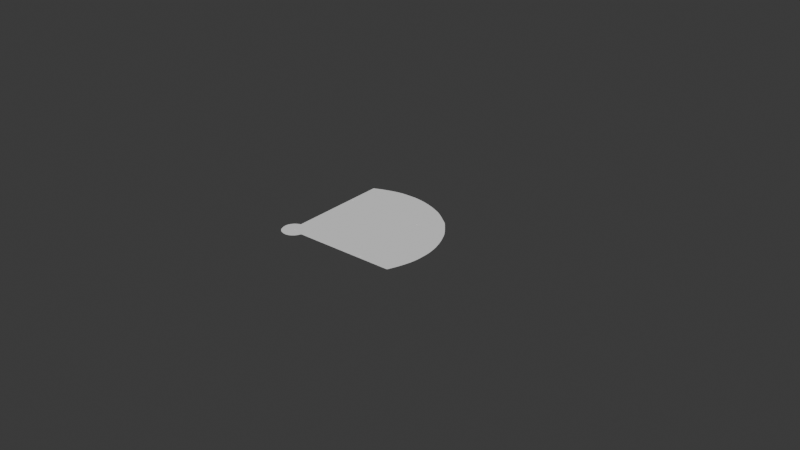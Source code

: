 # Source: infield.blend  (saved by Blender 5.1.30; exported with 4.5.12 LTS)
import bpy
from mathutils import Matrix  # noqa: F401  (used for matrix-valued properties, if any)

bpy.ops.wm.read_factory_settings(use_empty=True)
scene = bpy.context.scene
scene.name = 'Scene'

# ---- collections
col_collection = bpy.data.collections.new('Collection'); scene.collection.children.link(col_collection)
col_field = bpy.data.collections.new('Field'); scene.collection.children.link(col_field)

# ---- images (referenced by path relative to the original .blend; pixels are not part of the script)
import os
ASSET_DIR = os.environ.get("B2B_ASSET_DIR", "")  # directory of the original .blend (textures are referenced by path, not embedded)
HERE = os.path.dirname(os.path.abspath(__file__))  # packed textures are extracted next to this script under _unpacked/

def load_image(name, relpath, width, height, colorspace="sRGB"):
    """Load a texture the original file referenced (path relative to the .blend, or extracted next to this script)."""
    p = next((c for c in (os.path.join(HERE, relpath), os.path.join(ASSET_DIR, relpath)) if relpath and os.path.exists(c)), "")
    if p:
        img = bpy.data.images.load(p, check_existing=True)
        img.name = name
    else:  # same state as the original file: an image datablock whose file is absent (Cycles renders it pink)
        img = bpy.data.images.new(name, width, height)
        img.source = "FILE"
        img.filepath = "//" + (relpath or name)
    img.colorspace_settings.name = colorspace
    return img
img_material3_jpg = load_image('Material3.jpg', 'Material3.jpg', 1024, 1024, 'sRGB')
img_groundcover_sand_smooth1_jpg = load_image('Groundcover_Sand_Smooth1.jpg', 'Groundcover_Sand_Smooth1.jpg', 1024, 1024, 'sRGB')

# ---- materials (node trees are filled in below, after node groups)
mat_grass = bpy.data.materials.new('Grass')
mat_clay = bpy.data.materials.new('Clay')

# ---- material node trees
mat_grass.use_nodes = True; mat_grass.node_tree.nodes.clear()
_N = mat_grass.node_tree.nodes; _L = mat_grass.node_tree.links
n0 = _N.new('ShaderNodeBsdfPrincipled'); n0.name = 'Principled BSDF'; n0.location = (-200, 100)
n1 = _N.new('ShaderNodeOutputMaterial'); n1.name = 'Material Output'; n1.location = (200, 100)
n2 = _N.new('ShaderNodeTexImage'); n2.name = 'Image Texture'; n2.location = (-526, 90)
n2.image = img_material3_jpg
_L.new(n0.outputs[0], n1.inputs[0])
_L.new(n2.outputs[0], n0.inputs[0])
n1.is_active_output = True
mat_clay.use_nodes = True; mat_clay.node_tree.nodes.clear()
_N = mat_clay.node_tree.nodes; _L = mat_clay.node_tree.links
n0 = _N.new('ShaderNodeBsdfPrincipled'); n0.name = 'Principled BSDF'; n0.location = (-200, 100)
n1 = _N.new('ShaderNodeOutputMaterial'); n1.name = 'Material Output'; n1.location = (200, 100)
n2 = _N.new('ShaderNodeTexImage'); n2.name = 'Image Texture'; n2.location = (-580, 94)
n2.image = img_groundcover_sand_smooth1_jpg
_L.new(n0.outputs[0], n1.inputs[0])
_L.new(n2.outputs[0], n0.inputs[0])
n1.is_active_output = True

# ---- world
world_world = bpy.data.worlds.new('World'); scene.world = world_world
world_world.use_nodes = True; world_world.node_tree.nodes.clear()
_N = world_world.node_tree.nodes; _L = world_world.node_tree.links
n0 = _N.new('ShaderNodeOutputWorld'); n0.name = 'World Output'; n0.location = (200, 100)
n1 = _N.new('ShaderNodeBackground'); n1.name = 'Background'; n1.location = (-200, 100)
n1.inputs[0].default_value = (0.05088, 0.05088, 0.05088, 1.0)
_L.new(n1.outputs[0], n0.inputs[0])
n0.is_active_output = True
world_world.color = (0.05088, 0.05088, 0.05088)
world_world.sun_shadow_jitter_overblur = 0.0

# ---- meshes
me_mesh_005 = bpy.data.meshes.new('Mesh.005')
me_mesh_005.from_pydata([(0.01113, 0.01303, 6.939e-18), (0.01113, 0.04066, -6.939e-18), (0.01113, -0.01459, -5.821e-11), (0.04796, -0.01459, -5.821e-11), (0.04796, 0.04066, -5.821e-11), (0.01343, 0.01303, -5.524e-12), (0.01343, 0.03835, -5.524e-12), (0.01343, -0.01229, -5.453e-11), (0.04566, -0.01229, -5.453e-11), (0.04566, 0.03835, -5.453e-11), (0.04566, 0.01303, -5.453e-11), (0.04796, 0.01303, -5.821e-11), (-9.313e-10, -0.08825, -5.821e-11), (0.02455, -0.01459, -5.821e-11), (0.02455, -0.08825, -5.821e-11), (0.02225, -0.01459, -5.821e-11), (0.02225, -0.08595, -5.821e-11), (-9.313e-10, -0.08595, -5.821e-11), (-0.02225, -0.08595, -5.821e-11), (-0.02225, -0.01459, -5.821e-11), (-0.02455, -0.08825, -5.821e-11), (-0.02455, -0.01459, -5.821e-11), (-0.04796, 0.01303, -5.821e-11), (-0.04566, 0.01303, -5.457e-11), (-0.04566, 0.03835, -5.457e-11), (-0.04566, -0.01229, -5.457e-11), (-0.01343, -0.01229, -5.457e-11), (-0.01343, 0.03835, -7.276e-12), (-0.01343, 0.01303, -7.276e-12), (-0.04796, 0.04066, -5.821e-11), (-0.04796, -0.01459, -5.821e-11), (-0.01113, -0.01459, -5.821e-11), (-0.01113, 0.04066, 6.939e-18), (-0.01113, 0.01303, 6.939e-18), (-9.313e-10, 0.0, 0.0), (0.006504, 0.006511, 0.0), (0.006504, 0.01303, 0.0), (-1.884e-05, 0.01303, 0.0), (-9.313e-10, 0.0, 0.0007673), (0.006504, 0.006511, 0.0007673), (0.006504, 0.01303, 0.0007673), (-1.884e-05, 0.01303, 0.0007673), (-0.006504, 0.006511, 0.0), (-0.006504, 0.01303, 0.0), (1.871e-05, 0.01303, 0.0), (-0.006504, 0.006511, 0.0007673), (-0.006504, 0.01303, 0.0007673), (1.871e-05, 0.01303, 0.0007673), (7.153e-06, -0.1249, -8.367e-11), (0.006021, -0.1249, -8.367e-11), (0.01305, -0.1242, -8.367e-11), (0.02003, -0.123, -8.367e-11), (0.02693, -0.1213, -8.367e-11), (0.03373, -0.1191, -8.367e-11), (0.04041, -0.1166, -8.367e-11), (0.04692, -0.1137, -8.367e-11), (0.05325, -0.1106, -8.367e-11), (0.05937, -0.1072, -8.367e-11), (0.06526, -0.1038, -8.367e-11), (0.07088, -0.1002, -8.367e-11), (0.07621, -0.09661, -8.367e-11), (0.08369, -0.09089, -8.367e-11), (0.09029, -0.08477, -8.367e-11), (0.09608, -0.07829, -8.367e-11), (0.1011, -0.07151, -8.367e-11), (0.1054, -0.06447, -8.367e-11), (0.1091, -0.05723, -8.367e-11), (0.1122, -0.04983, -8.367e-11), (0.1147, -0.04234, -8.367e-11), (0.1167, -0.03481, -8.367e-11), (0.1183, -0.02727, -8.367e-11), (0.1196, -0.0198, -8.367e-11), (0.1205, -0.01243, -8.367e-11), (0.1209, -0.005013, -8.367e-11), (0.1208, 0.002308, -8.367e-11), (0.1201, 0.009497, -8.367e-11), (0.119, 0.01652, -8.367e-11), (0.1176, 0.02333, -8.367e-11), (0.1158, 0.02991, -8.367e-11), (0.1138, 0.0362, -8.367e-11), (0.1117, 0.04218, -8.367e-11), (0.1095, 0.0478, -8.367e-11), (0.1073, 0.05304, -8.367e-11), (0.1052, 0.05785, -8.367e-11), (7.272e-06, 1.052, -5.821e-11), (0.004884, 1.052, -5.821e-11), (0.01108, 1.052, -5.821e-11), (0.01745, 1.053, -5.821e-11), (0.02389, 1.054, -5.821e-11), (0.03029, 1.055, -5.821e-11), (0.03654, 1.056, -5.821e-11), (0.04253, 1.058, -5.821e-11), (0.04815, 1.06, -5.821e-11), (0.0533, 1.062, -5.821e-11), (0.05787, 1.064, -5.821e-11), (0.06176, 1.066, -5.821e-11), (0.06484, 1.068, -5.821e-11), (0.09949, 1.033, -5.821e-11), (0.1341, 0.9985, -5.821e-11), (0.1687, 0.9636, -5.821e-11), (0.2032, 0.9288, -5.821e-11), (0.2378, 0.8939, -5.821e-11), (0.2724, 0.8591, -5.821e-11), (0.307, 0.8242, -5.821e-11), (0.3416, 0.7893, -5.821e-11), (0.3763, 0.7543, -5.821e-11), (0.4111, 0.7193, -5.821e-11), (0.446, 0.6841, -5.821e-11), (0.4809, 0.6489, -5.821e-11), (0.474, 0.6402, -5.821e-11), (0.4686, 0.6299, -5.821e-11), (0.4648, 0.6186, -5.821e-11), (0.4624, 0.6064, -5.821e-11), (0.4612, 0.5938, -5.821e-11), (0.4612, 0.5811, -5.821e-11), (0.4623, 0.5686, -5.821e-11), (0.4642, 0.5568, -5.821e-11), (0.467, 0.5459, -5.821e-11), (0.4705, 0.5364, -5.821e-11), (0.4745, 0.5286, -5.821e-11), (0.479, 0.5228, -5.821e-11), (0.06282, 0.1037, -6.912e-11), (0.05888, 0.1053, -6.912e-11), (0.05472, 0.1069, -6.912e-11), (0.05032, 0.1086, -6.912e-11), (0.04569, 0.1102, -6.912e-11), (0.04081, 0.1119, -6.912e-11), (0.03567, 0.1134, -6.912e-11), (0.03026, 0.1148, -6.912e-11), (0.02459, 0.1161, -6.912e-11), (0.01863, 0.1171, -6.912e-11), (0.01238, 0.1178, -6.912e-11), (0.005827, 0.1182, -6.912e-11), (7.212e-06, 0.1182, -6.912e-11), (0.1032, 0.06219, -8.367e-11), (0.8381, 0.8035, -8.367e-11), (0.8372, 0.8084, -8.367e-11), (0.8331, 0.8206, -8.367e-11), (0.8261, 0.8391, -8.367e-11), (0.8163, 0.8628, -8.367e-11), (0.8041, 0.8906, -8.367e-11), (0.7897, 0.9214, -8.367e-11), (0.7733, 0.9542, -8.367e-11), (0.7552, 0.9878, -8.367e-11), (0.7357, 1.021, -8.367e-11), (0.7149, 1.053, -8.367e-11), (0.6931, 1.083, -8.367e-11), (0.6706, 1.109, -8.367e-11), (0.6561, 1.125, -8.367e-11), (0.6429, 1.139, -8.367e-11), (0.6306, 1.152, -8.367e-11), (0.6189, 1.164, -8.367e-11), (0.6077, 1.176, -8.367e-11), (0.5966, 1.187, -8.367e-11), (0.5852, 1.198, -8.367e-11), (0.5735, 1.208, -8.367e-11), (0.5609, 1.219, -8.367e-11), (0.5474, 1.23, -8.367e-11), (0.5325, 1.241, -8.367e-11), (0.516, 1.253, -8.367e-11), (0.4957, 1.268, -8.367e-11), (0.4752, 1.281, -8.367e-11), (0.4545, 1.293, -8.367e-11), (0.4336, 1.305, -8.367e-11), (0.4124, 1.317, -8.367e-11), (0.3909, 1.327, -8.367e-11), (0.369, 1.338, -8.367e-11), (0.3467, 1.348, -8.367e-11), (0.3239, 1.357, -8.367e-11), (0.3007, 1.366, -8.367e-11), (0.277, 1.375, -8.367e-11), (0.2528, 1.384, -8.367e-11), (0.2329, 1.39, -8.367e-11), (0.2093, 1.395, -8.367e-11), (0.1832, 1.401, -8.367e-11), (0.1555, 1.405, -8.367e-11), (0.1271, 1.41, -8.367e-11), (0.09929, 1.413, -8.367e-11), (0.0729, 1.417, -8.367e-11), (0.04902, 1.419, -8.367e-11), (0.02866, 1.422, -8.367e-11), (0.01285, 1.423, -8.367e-11), (0.00261, 1.424, -8.367e-11), (7.212e-06, 1.424, -8.367e-11), (-0.006006, -0.1249, -8.367e-11), (-0.01304, -0.1242, -8.367e-11), (-0.02001, -0.123, -8.367e-11), (-0.02692, -0.1213, -8.367e-11), (-0.03372, -0.1191, -8.367e-11), (-0.04039, -0.1166, -8.367e-11), (-0.04691, -0.1137, -8.367e-11), (-0.05324, -0.1106, -8.367e-11), (-0.05936, -0.1072, -8.367e-11), (-0.06524, -0.1038, -8.367e-11), (-0.07087, -0.1002, -8.367e-11), (-0.0762, -0.09661, -8.367e-11), (-0.08367, -0.09089, -8.367e-11), (-0.09028, -0.08477, -8.367e-11), (-0.09606, -0.07829, -8.367e-11), (-0.1011, -0.07151, -8.367e-11), (-0.1054, -0.06447, -8.367e-11), (-0.1091, -0.05723, -8.367e-11), (-0.1121, -0.04983, -8.367e-11), (-0.1147, -0.04234, -8.367e-11), (-0.1167, -0.03481, -8.367e-11), (-0.1183, -0.02727, -8.367e-11), (-0.1195, -0.0198, -8.367e-11), (-0.1205, -0.01243, -8.367e-11), (-0.1209, -0.005013, -8.367e-11), (-0.1208, 0.002308, -8.367e-11), (-0.1201, 0.009497, -8.367e-11), (-0.119, 0.01652, -8.367e-11), (-0.1176, 0.02333, -8.367e-11), (-0.1158, 0.02991, -8.367e-11), (-0.1138, 0.0362, -8.367e-11), (-0.1117, 0.04218, -8.367e-11), (-0.1095, 0.0478, -8.367e-11), (-0.1073, 0.05304, -8.367e-11), (-0.1052, 0.05785, -8.367e-11), (-0.004869, 1.052, -5.821e-11), (-0.01107, 1.052, -5.821e-11), (-0.01744, 1.053, -5.821e-11), (-0.02388, 1.054, -5.821e-11), (-0.03027, 1.055, -5.821e-11), (-0.03652, 1.056, -5.821e-11), (-0.04251, 1.058, -5.821e-11), (-0.04814, 1.06, -5.821e-11), (-0.05329, 1.062, -5.821e-11), (-0.05786, 1.064, -5.821e-11), (-0.06174, 1.066, -5.821e-11), (-0.06482, 1.068, -5.821e-11), (-0.09947, 1.033, -5.821e-11), (-0.1341, 0.9985, -5.821e-11), (-0.1687, 0.9636, -5.821e-11), (-0.2032, 0.9288, -5.821e-11), (-0.2378, 0.8939, -5.821e-11), (-0.2724, 0.8591, -5.821e-11), (-0.307, 0.8242, -5.821e-11), (-0.3416, 0.7893, -5.821e-11), (-0.3763, 0.7543, -5.821e-11), (-0.4111, 0.7193, -5.821e-11), (-0.446, 0.6841, -5.821e-11), (-0.4809, 0.6489, -5.821e-11), (-0.4739, 0.6402, -5.821e-11), (-0.4686, 0.6299, -5.821e-11), (-0.4648, 0.6186, -5.821e-11), (-0.4623, 0.6064, -5.821e-11), (-0.4612, 0.5938, -5.821e-11), (-0.4612, 0.5811, -5.821e-11), (-0.4623, 0.5686, -5.821e-11), (-0.4642, 0.5568, -5.821e-11), (-0.467, 0.5459, -5.821e-11), (-0.4705, 0.5364, -5.821e-11), (-0.4745, 0.5286, -5.821e-11), (-0.479, 0.5228, -5.821e-11), (-0.06281, 0.1037, -6.912e-11), (-0.05887, 0.1053, -6.912e-11), (-0.0547, 0.1069, -6.912e-11), (-0.05031, 0.1086, -6.912e-11), (-0.04567, 0.1102, -6.912e-11), (-0.04079, 0.1119, -6.912e-11), (-0.03565, 0.1134, -6.912e-11), (-0.03025, 0.1148, -6.912e-11), (-0.02457, 0.1161, -6.912e-11), (-0.01861, 0.1171, -6.912e-11), (-0.01236, 0.1178, -6.912e-11), (-0.005813, 0.1182, -6.912e-11), (-0.1032, 0.06219, -8.367e-11), (-0.838, 0.8035, -8.367e-11), (-0.8372, 0.8084, -8.367e-11), (-0.8305, 0.8273, -5.821e-11), (-0.8163, 0.8628, -8.367e-11), (-0.8041, 0.8906, -8.367e-11), (-0.7897, 0.9214, -8.367e-11), (-0.7733, 0.9542, -8.367e-11), (-0.7552, 0.9878, -8.367e-11), (-0.7357, 1.021, -8.367e-11), (-0.7149, 1.053, -8.367e-11), (-0.6931, 1.083, -8.367e-11), (-0.6706, 1.109, -8.367e-11), (-0.6561, 1.125, -8.367e-11), (-0.6429, 1.139, -8.367e-11), (-0.6306, 1.152, -8.367e-11), (-0.6189, 1.164, -8.367e-11), (-0.6077, 1.176, -8.367e-11), (-0.5965, 1.187, -8.367e-11), (-0.5852, 1.198, -8.367e-11), (-0.5734, 1.208, -8.367e-11), (-0.5609, 1.219, -8.367e-11), (-0.5473, 1.23, -8.367e-11), (-0.5325, 1.241, -8.367e-11), (-0.516, 1.253, -8.367e-11), (-0.4957, 1.268, -8.367e-11), (-0.4752, 1.281, -8.367e-11), (-0.4545, 1.293, -8.367e-11), (-0.4336, 1.305, -8.367e-11), (-0.4124, 1.317, -8.367e-11), (-0.3909, 1.327, -8.367e-11), (-0.369, 1.338, -8.367e-11), (-0.3467, 1.348, -8.367e-11), (-0.3239, 1.357, -8.367e-11), (-0.3007, 1.366, -8.367e-11), (-0.277, 1.375, -8.367e-11), (-0.2527, 1.384, -8.367e-11), (-0.2329, 1.39, -8.367e-11), (-0.2093, 1.395, -8.367e-11), (-0.1832, 1.401, -8.367e-11), (-0.1554, 1.405, -8.367e-11), (-0.1271, 1.41, -8.367e-11), (-0.09927, 1.413, -8.367e-11), (-0.07289, 1.417, -8.367e-11), (-0.049, 1.419, -8.367e-11), (-0.02864, 1.422, -8.367e-11), (-0.01283, 1.423, -8.367e-11), (-0.002595, 1.424, -8.367e-11), (-0.06212, 0.4797, -4.729e-11), (-0.06983, 0.4885, -4.729e-11), (-0.07614, 0.4981, -4.729e-11), (-0.08105, 0.5082, -4.729e-11), (-0.08455, 0.5188, -4.729e-11), (-0.08665, 0.5296, -4.729e-11), (-0.08735, 0.5406, -4.729e-11), (-0.08665, 0.5516, -4.729e-11), (-0.08455, 0.5625, -4.729e-11), (-0.08105, 0.5731, -4.729e-11), (-0.07614, 0.5832, -4.729e-11), (-0.06983, 0.5927, -4.729e-11), (-0.06212, 0.6016, -4.729e-11), (-0.0533, 0.6093, -4.729e-11), (-0.04375, 0.6156, -4.729e-11), (-0.03361, 0.6205, -4.729e-11), (-0.02305, 0.624, -4.729e-11), (-0.01219, 0.6261, -4.729e-11), (-0.001181, 0.6268, -4.729e-11), (0.009823, 0.6261, -4.729e-11), (0.02068, 0.624, -4.729e-11), (0.03125, 0.6205, -4.729e-11), (0.04138, 0.6156, -4.729e-11), (0.05093, 0.6093, -4.729e-11), (0.05976, 0.6016, -4.729e-11), (0.06747, 0.5927, -4.729e-11), (0.07378, 0.5832, -4.729e-11), (0.07868, 0.5731, -4.729e-11), (0.08219, 0.5625, -4.729e-11), (0.08429, 0.5516, -4.729e-11), (0.08499, 0.5406, -4.729e-11), (0.08429, 0.5296, -4.729e-11), (0.08219, 0.5188, -4.729e-11), (0.07868, 0.5082, -4.729e-11), (0.07378, 0.4981, -4.729e-11), (0.06747, 0.4885, -4.729e-11), (0.05976, 0.4797, -4.729e-11), (0.05093, 0.472, -4.729e-11), (0.04138, 0.4657, -4.729e-11), (0.03125, 0.4608, -4.729e-11), (0.02068, 0.4573, -4.729e-11), (0.009823, 0.4552, -4.729e-11), (-0.001181, 0.4545, -4.729e-11), (-0.01219, 0.4552, -4.729e-11), (-0.02305, 0.4573, -4.729e-11), (-0.03361, 0.4608, -4.729e-11), (-0.04375, 0.4657, -4.729e-11), (-0.0533, 0.472, -4.729e-11), (-0.009201, 0.5571, 0.0007673), (0.009215, 0.5571, 0.0007673), (-0.009201, 0.5617, 0.0007673), (0.009215, 0.5617, 0.0007673), (-0.009201, 0.5571, -5.821e-11), (0.009215, 0.5571, -5.821e-11), (-0.009201, 0.5617, -5.821e-11), (0.009215, 0.5617, -5.821e-11), (0.04066, 0.04066, -5.821e-11), (2.119, 2.119, -5.821e-11), (0.04391, 0.04066, -5.821e-11), (2.12, 2.117, -5.821e-11), (-0.04064, 0.04066, -5.821e-11), (-2.119, 2.119, -5.821e-11), (-0.0439, 0.04066, -5.821e-11), (-2.12, 2.117, -5.821e-11), (0.5762, 0.5762, -5.821e-11), (0.586, 0.586, -5.821e-11), (0.5664, 0.586, -5.821e-11), (0.5762, 0.5957, -5.821e-11), (0.5664, 0.586, 0.002302), (0.5762, 0.5762, 0.002302), (0.586, 0.586, 0.002302), (0.5762, 0.5957, 0.002302), (7.212e-06, 1.152, -2.692e-10), (0.00981, 1.162, -2.692e-10), (7.153e-06, 1.172, -2.692e-10), (7.212e-06, 1.152, 0.002302), (0.00981, 1.162, 0.002302), (7.153e-06, 1.172, 0.002302), (-0.5762, 0.5762, -5.821e-11), (-0.586, 0.586, -5.821e-11), (-0.5664, 0.586, -5.821e-11), (-0.5762, 0.5957, -5.821e-11), (-0.5664, 0.586, 0.002302), (-0.5762, 0.5762, 0.002302), (-0.586, 0.586, 0.002302), (-0.5762, 0.5957, 0.002302), (-0.009796, 1.162, -2.692e-10), (-0.009796, 1.162, 0.002302), (0.5649, 0.5649, -5.821e-11), (-0.8296, 0.8297, -5.821e-11), (-0.08327, 0.08328, -5.821e-11), (-0.08489, 0.08165, -5.821e-11), (0.8297, 0.8297, -5.821e-11), (0.8306, 0.8273, -5.821e-11), (0.08328, 0.08328, -5.821e-11), (0.08491, 0.08165, -5.821e-11), (-0.5649, 0.5649, -5.821e-11)], [(407, 372), (408, 374), (404, 376), (270, 378)], [(14, 13, 15, 16), (20, 21, 19, 18), (36, 37, 41, 40), (35, 34, 38, 39), (37, 34, 38, 41), (36, 35, 39, 40), (39, 38, 41, 40), (43, 46, 47, 44), (42, 45, 38, 34), (44, 47, 38, 34), (43, 46, 45, 42), (45, 46, 47, 38), (368, 367, 363, 364), (365, 366, 364, 363), (364, 366, 370, 368), (365, 363, 367, 369), (366, 365, 369, 370), (381, 379, 382), (382, 379, 380), (383, 386, 384), (386, 385, 384), (381, 382, 386, 383), (380, 379, 384, 385), (382, 380, 385, 386), (379, 381, 383, 384), (389, 387, 388), (392, 391, 390), (388, 387, 390, 391), (389, 388, 391, 392), (395, 396, 393), (396, 394, 393), (397, 398, 400), (400, 398, 399), (395, 397, 400, 396), (394, 399, 398, 393), (396, 400, 399, 394), (393, 398, 397, 395), (389, 401, 387), (392, 390, 402), (401, 402, 390, 387), (389, 392, 402, 401), (315, 362, 361, 360, 359, 358, 357, 356, 355, 354, 353, 352, 351, 350, 349, 348, 347, 346, 345, 344, 343, 342, 341, 340, 339, 338, 337, 336, 335, 334, 333, 332, 331, 330, 329, 328, 327, 326, 325, 324, 323, 322, 321, 320, 319, 318, 317, 316), (333, 84, 219, 220, 221, 222, 223, 224, 225, 226, 227, 228, 229, 230, 231, 232, 233, 234, 235, 236, 237, 238, 239, 240, 241, 242, 243, 244, 245, 246, 247, 248, 249, 250, 251, 252, 253, 254, 255, 256, 257, 258, 259, 260, 261, 262, 263, 264, 265, 266, 133, 357, 358, 359, 360, 361, 362, 315, 316, 317, 318, 319, 320, 321, 322, 323, 324, 325, 326, 327, 328, 329, 330, 331, 332), (357, 133, 132, 131, 130, 129, 128, 127, 126, 125, 124, 123, 122, 121, 120, 119, 118, 117, 116, 115, 114, 113, 112, 111, 110, 109, 108, 107, 106, 105, 104, 103, 102, 101, 100, 99, 98, 97, 96, 95, 94, 93, 92, 91, 90, 89, 88, 87, 86, 85, 84, 333, 334, 335, 336, 337, 338, 339, 340, 341, 342, 343, 344, 345, 346, 347, 348, 349, 350, 351, 352, 353, 354, 355, 356), (31, 19, 21, 30, 25, 26), (31, 33, 32, 375, 405, 255, 256, 257, 258, 259, 260, 261, 262, 263, 264, 265, 266, 133, 44, 43, 42, 34, 17, 18, 19), (0, 1, 371, 409, 121, 122, 123, 124, 125, 126, 127, 128, 129, 130, 131, 132, 133, 44, 37, 36, 35, 34, 17, 16, 15, 2), (373, 4, 11, 3, 13, 14, 12, 48, 49, 50, 51, 52, 53, 54, 55, 56, 57, 58, 59, 60, 61, 62, 63, 64, 65, 66, 67, 68, 69, 70, 71, 72, 73, 74, 75, 76, 77, 78, 79, 80, 81, 82, 83, 134, 410), (377, 406, 267, 218, 217, 216, 215, 214, 213, 212, 211, 210, 209, 208, 207, 206, 205, 204, 203, 202, 201, 200, 199, 198, 197, 196, 195, 194, 193, 192, 191, 190, 189, 188, 187, 186, 185, 184, 48, 12, 20, 21, 30, 22, 29), (23, 24, 29, 22, 30, 25), (27, 32, 33, 31, 26, 28), (24, 29, 377, 375, 32, 27), (7, 2, 15, 13, 3, 8), (17, 18, 20, 12), (12, 14, 16, 17), (1, 0, 2, 7, 5, 6), (9, 4, 373, 371, 1, 6), (3, 11, 4, 9, 10, 8), (5, 7, 8, 10, 9, 6), (24, 23, 25, 26, 28, 27), (373, 410, 409, 371), (407, 403, 409, 410, 408), (270, 404, 411, 405, 406), (375, 377, 406, 405), (268, 267, 406, 270, 269), (135, 136, 137, 408, 410, 134), (242, 411, 405, 255, 254, 253, 252, 251, 250, 249, 248, 247, 246, 245, 244, 243), (108, 109, 110, 111, 112, 113, 114, 115, 116, 117, 118, 119, 120, 121, 409, 403), (403, 407, 138, 139, 140, 141, 142, 143, 144, 145, 146, 147, 148, 149, 150, 151, 152, 153, 154, 155, 156, 157, 158, 159, 160, 161, 162, 163, 164, 165, 166, 167, 168, 169, 170, 171, 172, 173, 174, 175, 176, 177, 178, 179, 180, 181, 182, 183, 314, 313, 312, 311, 310, 309, 308, 307, 306, 305, 304, 303, 302, 301, 300, 299, 298, 297, 296, 295, 294, 293, 292, 291, 290, 289, 288, 287, 286, 285, 284, 283, 282, 281, 280, 279, 278, 277, 276, 275, 274, 273, 272, 271, 404, 411, 242, 241, 240, 239, 238, 237, 236, 235, 234, 233, 232, 231, 230, 229, 228, 227, 226, 225, 224, 223, 222, 221, 220, 219, 84, 85, 86, 87, 88, 89, 90, 91, 92, 93, 94, 95, 96, 97, 98, 99, 100, 101, 102, 103, 104, 105, 106, 107, 108)])
_uv = me_mesh_005.uv_layers.new(name='UVMap')
_uv.uv.foreach_set('vector', [0.0, 0.0, 0.0, 0.0, 0.0, 0.0, 0.0, 0.0, 0.0, 0.0, 0.0, 0.0, 0.0, 0.0, 0.0, 0.0, 0.0, 0.0, 0.0, 0.0, 0.0, 0.0, 0.0, 0.0, 0.0, 0.0, 0.0, 0.0, 0.0, 0.0, 0.0, 0.0, 0.0, 0.0, 0.0, 0.0, 0.0, 0.0, 0.0, 0.0, 0.0, 0.0, 0.0, 0.0, 0.0, 0.0, 0.0, 0.0, 0.0, 0.0, 0.0, 0.0, 0.0, 0.0, 0.0, 0.0, 0.0, 0.0, 0.0, 0.0, 0.0, 0.0, 0.0, 0.0, 0.0, 0.0, 0.0, 0.0, 0.0, 0.0, 0.0, 0.0, 0.0, 0.0, 0.0, 0.0, 0.0, 0.0, 0.0, 0.0, 0.0, 0.0, 0.0, 0.0, 0.0, 0.0, 0.0, 0.0, 0.0, 0.0, 0.0, 0.0, 0.0, 0.0, 0.0, 0.0, 1.0, 0.0, 0.0, 0.0, 0.0, 0.0, 1.0, 0.0, 0.0, 1.0, 1.0, 1.0, 1.0, 0.0, 0.0, 0.0, 1.0, 0.0, 1.0, 1.0, 1.0, 1.0, 1.0, 0.0, 0.0, 1.0, 0.0, 0.0, 0.0, 0.0, 0.0, 1.0, 1.0, 1.0, 0.0, 1.0, 0.0, 1.0, 1.0, 1.0, 0.0, 0.0, 0.0, 0.0, 0.0, 0.0, 0.0, 0.0, 0.0, 0.0, 0.0, 0.0, 0.0, 0.0, 0.0, 0.0, 0.0, 0.0, 0.0, 0.0, 0.0, 0.0, 0.0, 0.0, 0.0, 0.0, 0.0, 0.0, 0.0, 0.0, 0.0, 0.0, 0.0, 0.0, 0.0, 0.0, 0.0, 0.0, 0.0, 0.0, 0.0, 0.0, 0.0, 0.0, 0.0, 0.0, 0.0, 0.0, 0.0, 0.0, 0.0, 0.0, 0.0, 0.0, 0.0, 0.0, 0.0, 0.0, 0.0, 0.0, 0.0, 0.0, 0.0, 0.0, 0.0, 0.0, 0.0, 0.0, 0.0, 0.0, 0.0, 0.0, 0.0, 0.0, 0.0, 0.0, 0.0, 0.0, 0.0, 0.0, 0.0, 0.0, 0.0, 0.0, 0.0, 0.0, 0.0, 0.0, 0.0, 0.0, 0.0, 0.0, 0.0, 0.0, 0.0, 0.0, 0.0, 0.0, 0.0, 0.0, 0.0, 0.0, 0.0, 0.0, 0.0, 0.0, 0.0, 0.0, 0.0, 0.0, 0.0, 0.0, 0.0, 0.0, 0.0, 0.0, 0.0, 0.0, 0.0, 0.0, 0.0, 0.0, 0.0, 0.0, 0.0, 0.0, 0.0, 0.0, 0.0, 0.0, 0.0, 0.0, 0.0, 0.0, 0.0, 0.0, 0.0, 0.0, 0.0, 0.0, 0.0, 0.0, 0.0, 0.0, 0.0, 0.0, 0.0, 0.0, 0.0, 0.0, 0.0, 0.0, 0.0, 0.0, 0.0, 0.0, 0.0, 0.0, 0.0, 0.0, 0.0, 0.0, 0.0, 0.0, 0.0, 0.0, 0.0, 0.0, 0.0, 0.0, 0.0, 0.0, 0.0, 0.0, 0.0, 0.0, 0.0, 0.0, 0.0, 0.0, 0.0, 0.0, 0.0, 0.0, 0.0, 0.0, 0.0, 0.0, 0.0, 0.0, 0.0, 0.0, 0.0, 0.0, 0.0, 0.0, 0.0, 0.0, 0.0, 0.0, 0.0, 0.0, 0.0, 0.0, 0.0, 0.0, 0.0, 0.0, 0.0, 0.0, 0.0, 0.0, 0.0, 0.0, 0.0, 0.0, 0.0, 0.0, 0.0, 0.0, 0.0, 0.0, 0.0, 0.0, 0.0, 0.0, 0.0, 0.0, 0.0, 0.0, 0.0, 0.0, 0.0, 0.0, 0.0, 0.0, 0.0, 0.0, 0.0, 0.0, 0.0, 0.0, 0.0, 0.0, 0.0, 0.0, 0.0, 0.0, 0.0, 0.0, 0.0, 0.0, 0.0, 0.0, 0.0, 0.0, 0.0, 0.0, 0.0, 0.0, 0.0, 0.0, 0.0, 0.0, 0.0, 0.0, 0.0, 0.0, 0.0, 0.0, 0.0, 0.0, 0.0, 0.0, 0.0, 0.0, 0.0, 0.0, 0.0, 0.0, 0.0, 0.0, 0.0, 0.0, 0.0, 0.0, 0.0, 0.0, 0.0, 0.0, 0.0, 0.0, 0.0, 0.0, 0.0, 0.0, 0.0, 0.0, 0.0, 0.0, 0.0, 0.0, 0.0, 0.0, 0.0, 0.0, 0.0, 0.0, 0.0, 0.0, 0.0, 0.0, 0.0, 0.0, 0.0, 0.0, 0.0, 0.0, 0.0, 0.0, 0.0, 0.0, 0.0, 0.0, 0.0, 0.0, 0.0, 0.0, 0.0, 0.0, 0.0, 0.0, 0.0, 0.0, 0.0, 0.0, 0.0, 0.0, 0.0, 0.0, 0.0, 0.0, 0.0, 0.0, 0.0, 0.0, 0.0, 0.0, 0.0, 0.0, 0.0, 0.0, 0.0, 0.0, 0.0, 0.0, 0.0, 0.0, 0.0, 0.0, 0.0, 0.0, 0.0, 0.0, 0.0, 0.0, 0.0, 0.0, 0.0, 0.0, 0.0, 0.0, 0.0, 0.0, 0.0, 0.0, 0.0, 0.0, 0.0, 0.0, 0.0, 0.0, 0.0, 0.0, 0.0, 0.0, 0.0, 0.0, 0.0, 0.0, 0.0, 0.0, 0.0, 0.0, 0.0, 0.0, 0.0, 0.0, 0.0, 0.0, 0.0, 0.0, 0.0, 0.0, 0.0, 0.0, 0.0, 0.0, 0.0, 0.0, 0.0, 0.0, 0.0, 0.0, 0.0, 0.0, 0.0, 0.0, 0.0, 0.0, 0.0, 0.0, 0.0, 0.0, 0.0, 0.0, 0.0, 0.0, 0.0, 0.0, 0.0, 0.0, 0.0, 0.0, 0.0, 0.0, 0.0, 0.0, 0.0, 0.0, 0.0, 0.0, 0.0, 0.0, 0.0, 0.0, 0.0, 0.0, 0.0, 0.0, 0.0, 0.0, 0.0, 0.0, 0.0, 0.0, 0.0, 0.0, 0.0, 0.0, 0.0, 0.0, 0.0, 0.0, 0.0, 0.0, 0.0, 0.0, 0.0, 0.0, 0.0, 0.0, 0.0, 0.0, 0.0, 0.0, 0.0, 0.0, 0.0, 0.0, 0.0, 0.0, 0.0, 0.0, 0.0, 0.0, 0.0, 0.0, 0.0, 0.0, 0.0, 0.0, 0.0, 0.0, 0.0, 0.0, 0.0, 0.0, 0.0, 0.0, 0.0, 0.0, 0.0, 0.0, 0.0, 0.0, 0.0, 0.0, 0.0, 0.0, 0.0, 0.0, 0.0, 0.0, 0.0, 0.0, 0.0, 0.0, 0.0, 0.0, 0.0, 0.0, 0.0, 0.0, 0.0, 0.0, 0.0, 0.0, 0.0, 0.0, 0.0, 0.0, 0.0, 0.0, 0.0, 0.0, 0.0, 0.0, 0.0, 0.0, 0.0, 0.0, 0.0, 0.0, 0.0, 0.0, 0.0, 0.0, 0.0, 0.0, 0.0, 0.0, 0.0, 0.0, 0.0, 0.0, 0.0, 0.0, 0.0, 0.0, 0.0, 0.0, 0.0, 0.0, 0.0, 0.0, 0.0, 0.0, 0.0, 0.0, 0.0, 0.0, 0.0, 0.0, 0.0, 0.0, 0.0, 0.0, 0.0, 0.0, 0.0, 0.0, 0.0, 0.0, 0.0, 0.0, 0.0, 0.0, 0.0, 0.0, 0.0, 0.0, 0.0, 0.0, 0.0, 0.0, 0.0, 0.0, 0.0, 0.0, 0.0, 0.0, 0.0, 0.0, 0.0, 0.0, 0.0, 0.0, 0.0, 0.0, 0.0, 0.0, 0.0, 0.0, 0.0, 0.0, 0.0, 0.0, 0.0, 0.0, 0.0, 0.0, 0.0, 0.0, 0.0, 0.0, 0.0, 0.0, 0.0, 0.0, 0.0, 0.0, 0.0, 0.0, 0.0, 0.0, 0.0, 0.0, 0.0, 0.0, 0.0, 0.0, 0.0, 0.0, 0.0, 0.0, 0.0, 0.0, 0.0, 0.0, 0.0, 0.0, 0.0, 0.0, 0.0, 0.0, 0.0, 0.0, 0.0, 0.0, 0.0, 0.0, 0.0, 0.0, 0.0, 0.0, 0.0, 0.0, 0.0, 0.0, 0.0, 0.0, 0.0, 0.0, 0.0, 0.0, 0.0, 0.0, 0.0, 0.0, 0.0, 0.0, 0.0, 0.0, 0.0, 0.0, 0.0, 0.0, 0.0, 0.0, 0.0, 0.0, 0.0, 0.0, 0.0, 0.0, 0.0, 0.0, 0.0, 0.0, 0.0, 0.0, 0.0, 0.0, 0.0, 0.0, 0.0, 0.0, 0.0, 0.0, 0.0, 0.0, 0.0, 0.0, 0.0, 0.0, 0.0, 0.0, 0.0, 0.0, 0.0, 0.0, 0.0, 0.0, 0.0, 0.0, 0.0, 0.0, 0.0, 0.0, 0.0, 0.0, 0.0, 0.0, 0.0, 0.0, 0.0, 0.0, 0.0, 0.0, 0.0, 0.0, 0.0, 0.0, 0.0, 0.0, 0.0, 0.0, 0.0, 0.0, 0.0, 0.0, 0.0, 0.0, 0.0, 0.0, 0.0, 0.0, 0.0, 0.0, 0.0, 0.0, 0.0, 0.0, 0.0, 0.0, 0.0, 0.0, 0.0, 0.0, 0.0, 0.0, 0.0, 0.0, 0.0, 0.0, 0.0, 0.0, 0.0, 0.0, 0.0, 0.0, 0.0, 0.0, 0.0, 0.0, 0.0, 0.0, 0.0, 0.0, 0.0, 0.0, 0.0, 0.0, 0.0, 0.0, 0.0, 0.0, 0.0, 0.0, 0.0, 0.0, 0.0, 0.0, 0.0, 0.0, 0.0, 0.0, 0.0, 0.0, 0.0, 0.0, 0.0, 0.0, 0.0, 0.0, 0.0, 0.0, 0.0, 0.0, 0.0, 0.0, 0.0, 0.0, 0.0, 0.0, 0.0, 0.0, 0.0, 0.0, 0.0, 0.0, 0.0, 0.0, 0.0, 0.0, 0.0, 0.0, 0.0, 0.0, 0.0, 0.0, 0.0, 0.0, 0.0, 0.0, 0.0, 0.0, 0.0, 0.0, 0.0, 0.0, 0.0, 0.0, 0.0, 0.0, 0.0, 0.0, 0.0, 0.0, 0.0, 0.0, 0.0, 0.0, 0.0, 0.0, 0.0, 0.0, 0.0, 0.0, 0.0, 0.0, 0.0, 0.0, 0.0, 0.0, 0.0, 0.0, 0.0, 0.0, 0.0, 0.0, 0.0, 0.0, 0.0, 0.0, 0.0, 0.0, 0.0, 0.0, 0.0, 0.0, 0.0, 0.0, 0.0, 0.0, 0.0, 0.0, 0.0, 0.0, 0.0, 0.0, 0.0, 0.0, 0.0, 0.0, 0.0, 0.0, 0.0, 0.0, 0.0, 0.0, 0.0, 0.0, 0.0, 0.0, 0.0, 0.0, 0.0, 0.0, 0.0, 0.0, 0.0, 0.0, 0.0, 0.0, 0.0, 0.0, 0.0, 0.0, 0.0, 0.0, 0.0, 0.0, 0.0, 0.0, 0.0, 0.0, 0.0, 0.0, 0.0, 0.0, 0.0, 0.0, 0.0, 0.0, 0.0, 0.0, 0.0, 0.0, 0.0, 0.0, 0.0, 0.0, 0.0, 0.0, 0.0, 0.0, 0.0, 0.0, 0.0, 0.0, 0.0, 0.0, 0.0, 0.0, 0.0, 0.0, 0.0, 0.0, 0.0, 0.0, 0.0, 0.0, 0.0, 0.0, 0.0, 0.0, 0.0, 0.0, 0.0, 0.0, 0.0, 0.0, 0.0, 0.0, 0.0, 0.0, 0.0, 0.0, 0.0, 0.0, 0.0, 0.0, 0.0, 0.0, 0.0, 0.0, 0.0, 0.0, 0.0, 0.0, 0.0, 0.0, 0.0, 0.0, 0.0, 0.0, 0.0, 0.0, 0.0, 0.0, 0.0, 0.0, 0.0, 0.0, 0.0, 0.0, 0.0, 0.0, 0.0, 0.0, 0.0, 0.0, 0.0, 0.0, 0.0, 0.0, 0.0, 0.0, 0.0, 0.0, 0.0, 0.0, 0.0, 0.0, 0.0, 0.0, 0.0, 0.0, 0.0, 0.0, 0.0, 0.0, 0.0, 0.0, 0.0, 0.0, 0.0, 0.0, 0.0, 0.0, 0.0, 0.0, 0.0, 0.0, 0.0, 0.0, 0.0, 0.0, 0.0, 0.0, 0.0, 0.0, 0.0, 0.0, 0.0, 0.0, 0.0, 0.0, 0.0, 0.0, 0.0, 0.0, 0.0, 0.0, 0.0, 0.0, 0.0, 0.0, 0.0, 0.0, 0.0, 0.0, 0.0, 0.0, 0.0, 0.0, 0.0, 0.0, 0.0, 0.0, 0.0, 0.0, 0.0, 0.0, 0.0, 0.0, 0.0, 0.0, 0.0, 0.0, 0.0, 0.0, 0.0, 0.0, 0.0, 0.0, 0.0, 0.0, 0.0, 0.0, 0.0, 0.0, 0.0, 0.0, 0.0, 0.0, 0.0, 0.0, 0.0, 0.0, 0.0, 0.0, 0.0, 0.0, 0.0, 0.0, 0.0, 0.0, 0.0, 0.0, 0.0, 0.0, 0.0, 0.0, 0.0, 0.0, 0.0, 0.0, 0.0, 0.0, 0.0, 0.0, 0.0, 0.0, 0.0, 0.0, 0.0, 0.0, 0.0, 0.0, 0.0, 0.0, 0.0, 0.0, 0.0, 0.0, 0.0, 0.0, 0.0, 0.0, 0.0, 0.0, 0.0, 0.0, 0.0, 0.0, 0.0, 0.0, 0.0, 0.0, 0.0, 0.0, 0.0, 0.0, 0.0, 0.0, 0.0, 0.0, 0.0, 0.0, 0.0, 0.0, 0.0, 0.0, 0.0, 0.0, 0.0, 0.0, 0.0, 0.0, 0.0, 0.0, 0.0, 0.0, 0.0, 0.0, 0.0, 0.0, 0.0, 0.0, 0.0, 0.0, 0.0, 0.0, 0.0, 0.0, 0.0, 0.0, 0.0, 0.0, 0.0, 0.0, 0.0, 0.0, 0.0, 0.0, 0.0, 0.0, 0.0, 0.0, 0.0, 0.0, 0.0, 0.0, 0.0, 0.0, 0.0, 0.0, 0.0, 0.0, 0.0, 0.0, 0.0, 0.0, 0.0, 0.0, 0.0, 0.0, 0.0, 0.0, 0.0, 0.0, 0.0, 0.0, 0.0, 0.0, 0.0, 0.0, 0.0, 0.0, 0.0, 0.0, 0.0, 0.0, 0.0, 0.0, 0.0, 0.0, 0.0, 0.0, 0.0, 0.0, 0.0, 0.0, 0.0, 0.0, 0.0, 0.0, 0.0, 0.0, 0.0, 0.0, 0.0, 0.0, 0.0, 0.0, 0.0, 0.0, 0.0, 0.0, 0.0, 0.0, 0.0, 0.0, 0.0, 0.0, 0.0, 0.0, 0.0, 0.0, 0.0, 0.0, 0.0, 0.0, 0.0, 0.0, 0.0, 0.0, 0.0, 0.0, 0.0, 0.0, 0.0, 0.0, 0.0, 0.0, 0.0, 0.0, 0.0, 0.0, 0.0, 0.0, 0.0, 0.0, 0.0, 0.0, 0.0, 0.0, 0.0, 0.0, 0.0, 0.0, 0.0, 0.0, 0.0, 0.0, 0.0, 0.0, 0.0, 0.0, 0.0, 0.0, 0.0, 0.0, 0.0, 0.0, 0.0, 0.0, 0.0, 0.0, 0.0, 0.0, 0.0, 0.0, 0.0, 0.0, 0.0, 0.0, 0.0, 0.0, 0.0, 0.0, 0.0, 0.0, 0.0, 0.0, 0.0, 0.0, 0.0, 0.0, 0.0, 0.0, 0.0, 0.0, 0.0, 0.0, 0.0, 0.0, 0.0, 0.0, 0.0, 0.0, 0.0, 0.0, 0.0, 0.0, 0.0, 0.0, 0.0, 0.0, 0.0, 0.0, 0.0, 0.0, 0.0, 0.0, 0.0, 0.0])
me_mesh_005.materials.append(None)
me_mesh_005.materials.append(mat_grass)
me_mesh_005.materials.append(mat_clay)
me_mesh_005.update()

# ---- objects
ob_infield = bpy.data.objects.new('Infield', me_mesh_005)

# ---- transforms, parenting, visibility, modifiers, constraints
ob_infield.location = (0.0, 0.0, 1.927e-09)
ob_infield.rotation_euler = (0.0, 0.0, -0.7854)
ob_infield.scale = (33.1, 33.1, 33.1)
ob_infield.lock_location = (False, False, True)

# ---- collection membership
col_field.objects.link(ob_infield)

# ---- scene / render settings (as saved in the file)
scene.frame_start = 1; scene.frame_end = 250; scene.frame_set(1)
scene.render.engine = 'BLENDER_EEVEE_NEXT'
scene.render.bake_bias = 0.0
scene.render.bake_samples = 0
scene.cycles.sampling_pattern = 'TABULATED_SOBOL'
scene.eevee.use_volume_custom_range = False
bpy.context.view_layer.update()

# ---- added for rendering (the .blend has no active camera and no usable light): camera, sun
cam_auto = bpy.data.cameras.new('AutoCamera')
cam_auto.lens = 50.0
cam_auto.sensor_width = 36.0
cam_auto.clip_end = 3485.14
ob_auto_camera = bpy.data.objects.new('AutoCamera', cam_auto)
scene.collection.objects.link(ob_auto_camera)
ob_auto_camera.location = (221.917, -214.969, 158.906)
ob_auto_camera.rotation_euler = (1.09748, -7.21219e-08, 0.694738)
scene.camera = ob_auto_camera
light_auto_sun = bpy.data.lights.new('AutoSun', 'SUN')
light_auto_sun.energy = 3.0
light_auto_sun.angle = 0.0523599
ob_auto_sun = bpy.data.objects.new('AutoSun', light_auto_sun)
scene.collection.objects.link(ob_auto_sun)
ob_auto_sun.rotation_euler = (0.872665, 0.174533, 0.523599)
bpy.context.view_layer.update()

